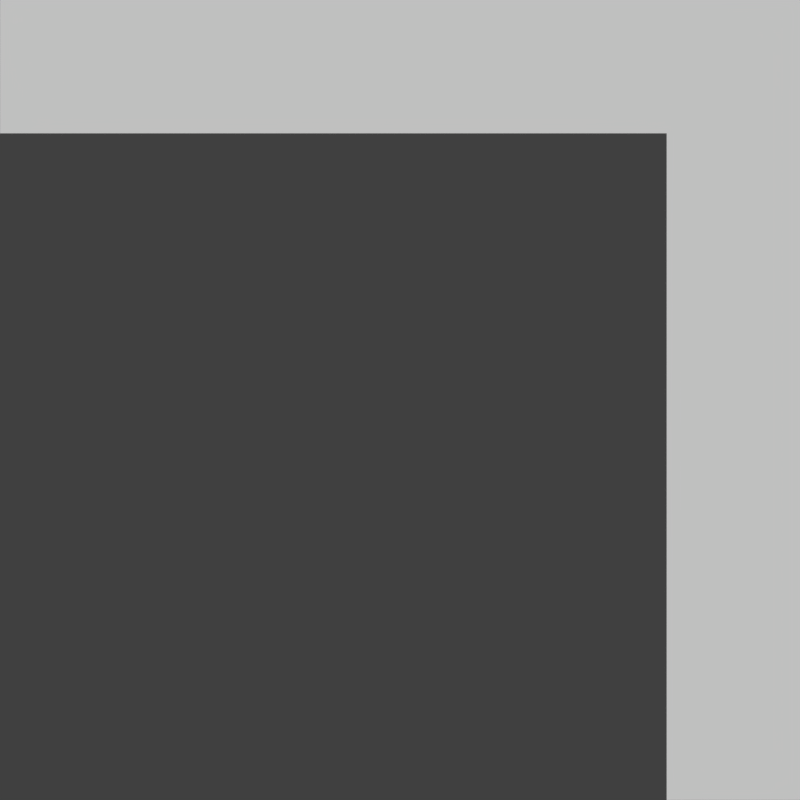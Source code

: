 # Source: borders.blend  (saved by Blender 2.76.0; exported with 4.5.12 LTS)
import bpy
from mathutils import Matrix  # noqa: F401  (used for matrix-valued properties, if any)

bpy.ops.wm.read_factory_settings(use_empty=True)
scene = bpy.context.scene
scene.name = 'Scene'

# ---- collections
col_collection_1 = bpy.data.collections.new('Collection 1'); scene.collection.children.link(col_collection_1)
col_collection_1.hide_render = True
col_collection_1.hide_viewport = True
col_collection_2 = bpy.data.collections.new('Collection 2'); scene.collection.children.link(col_collection_2)
col_collection_2.hide_render = True
col_collection_2.hide_viewport = True
col_collection_3 = bpy.data.collections.new('Collection 3'); scene.collection.children.link(col_collection_3)
col_collection_3.hide_render = True
col_collection_3.hide_viewport = True
col_collection_4 = bpy.data.collections.new('Collection 4'); scene.collection.children.link(col_collection_4)
col_collection_4.hide_render = True
col_collection_4.hide_viewport = True
col_collection_5 = bpy.data.collections.new('Collection 5'); scene.collection.children.link(col_collection_5)
col_collection_5.hide_render = True
col_collection_5.hide_viewport = True
col_collection_6 = bpy.data.collections.new('Collection 6'); scene.collection.children.link(col_collection_6)
col_collection_6.hide_render = True
col_collection_6.hide_viewport = True
col_collection_7 = bpy.data.collections.new('Collection 7'); scene.collection.children.link(col_collection_7)
col_collection_7.hide_render = True
col_collection_7.hide_viewport = True
col_collection_8 = bpy.data.collections.new('Collection 8'); scene.collection.children.link(col_collection_8)
col_collection_8.hide_render = True
col_collection_8.hide_viewport = True
col_collection_9 = bpy.data.collections.new('Collection 9'); scene.collection.children.link(col_collection_9)
col_collection_9.hide_render = True
col_collection_9.hide_viewport = True
col_collection_10 = bpy.data.collections.new('Collection 10'); scene.collection.children.link(col_collection_10)
col_collection_10.hide_render = True
col_collection_10.hide_viewport = True
col_collection_11 = bpy.data.collections.new('Collection 11'); scene.collection.children.link(col_collection_11)
col_collection_11.hide_render = True
col_collection_11.hide_viewport = True
col_collection_12 = bpy.data.collections.new('Collection 12'); scene.collection.children.link(col_collection_12)
col_collection_12.hide_render = True
col_collection_12.hide_viewport = True
col_collection_13 = bpy.data.collections.new('Collection 13'); scene.collection.children.link(col_collection_13)
col_collection_13.hide_render = True
col_collection_13.hide_viewport = True
col_collection_14 = bpy.data.collections.new('Collection 14'); scene.collection.children.link(col_collection_14)
col_collection_14.hide_render = True
col_collection_14.hide_viewport = True
col_collection_15 = bpy.data.collections.new('Collection 15'); scene.collection.children.link(col_collection_15)
col_collection_15.hide_render = True
col_collection_15.hide_viewport = True
col_collection_16 = bpy.data.collections.new('Collection 16'); scene.collection.children.link(col_collection_16)
col_collection_16.hide_render = True
col_collection_16.hide_viewport = True
col_collection_17 = bpy.data.collections.new('Collection 17'); scene.collection.children.link(col_collection_17)
col_collection_17.hide_render = True
col_collection_17.hide_viewport = True
col_collection_18 = bpy.data.collections.new('Collection 18'); scene.collection.children.link(col_collection_18)
col_collection_18.hide_render = True
col_collection_18.hide_viewport = True
col_collection_19 = bpy.data.collections.new('Collection 19'); scene.collection.children.link(col_collection_19)
col_collection_20 = bpy.data.collections.new('Collection 20'); scene.collection.children.link(col_collection_20)
col_collection_20.hide_render = True
col_collection_20.hide_viewport = True

# ---- materials (node trees are filled in below, after node groups)
mat_wallmat = bpy.data.materials.new('WallMat')
mat_wallmat.alpha_threshold = 0.0
mat_wallmat.use_transparent_shadow = False
mat_wallmat.roughness = 0.5

# ---- material node trees

# ---- world
world_world = bpy.data.worlds.new('World'); scene.world = world_world
world_world.color = (0.05088, 0.05088, 0.05088)
world_world.use_sun_shadow = False
world_world.sun_shadow_jitter_overblur = 0.0
world_world.cycles.sampling_method = 'MANUAL'
world_world.cycles.sample_map_resolution = 256

# ---- cameras
cam_camera_002 = bpy.data.cameras.new('Camera.002')
cam_camera_002.type = 'ORTHO'
cam_camera_002.clip_end = 100.0
cam_camera_002.lens = 35.0
cam_camera_002.sensor_width = 32.0
cam_camera_002.sensor_height = 18.0
cam_camera_002.dof.focus_distance = 0.0
cam_camera_002.dof.aperture_fstop = 128.0
cam_camera_002.dof.aperture_blades = 6

# ---- meshes
me_cube_008 = bpy.data.meshes.new('Cube.008')
me_cube_008.from_pydata([(-1.0, -3.0, -1.0), (-1.0, -3.0, 2.0), (1.0, -3.0, 2.0), (1.0, -3.0, -1.0), (-1.0, 3.0, 2.0), (-1.0, 3.0, -1.0), (1.0, 3.0, 2.0), (1.0, 3.0, -1.0)], [], [(4, 1, 2, 6), (5, 0, 1, 4), (2, 1, 0, 3), (4, 6, 7, 5), (6, 2, 3, 7)])
_uv = me_cube_008.uv_layers.new(name='UVMap')
_uv.uv.foreach_set('vector', [-0.4566, 0.1811, 1.457, 0.1811, 1.457, 0.8189, -0.4566, 0.8189, -1.0, 0.0, 2.0, 0.0, 2.0, 0.8425, -1.0, 0.8425, 1.0, 0.8425, 0.0, 0.8425, 0.0, 0.0, 1.0, 0.0, 1.0, 0.8425, 0.0, 0.8425, 0.0, 0.0, 1.0, 0.0, 2.0, 0.8425, -1.0, 0.8425, -1.0, 0.0, 2.0, 0.0])
me_cube_008.materials.append(mat_wallmat)
me_cube_008.use_remesh_preserve_volume = False
me_cube_008.use_remesh_preserve_attributes = False
me_cube_008.use_mirror_vertex_groups = False
me_cube_008.update()
me_cube_009 = bpy.data.meshes.new('Cube.009')
me_cube_009.from_pydata([(-1.0, -3.0, -1.0), (-1.0, -3.0, 2.0), (1.0, -3.0, 2.0), (1.0, -3.0, -1.0), (-1.0, -1.0, 2.0), (-1.0, -1.0, -1.0), (0.0, -3.0, 2.0), (0.0, -3.0, -1.0), (0.0, -1.0, 2.0), (0.0, -1.0, -1.0), (-1.0, -2.0, -1.0), (-1.0, -2.0, 2.0), (1.0, -2.0, -1.0), (1.0, -2.0, 2.0), (0.0, -2.0, 2.0), (-1.0, -8.0, -1.0), (-1.0, -8.0, 2.0), (1.0, -8.0, 2.0), (1.0, -8.0, -1.0), (0.0, -8.0, 2.0), (0.0, -8.0, -1.0), (-6.0, -3.0, -1.0), (-6.0, -3.0, 2.0), (-6.0, -2.0, -1.0), (-6.0, -2.0, 2.0), (-6.0, -1.0, 2.0), (-6.0, -1.0, -1.0)], [], [(14, 6, 2, 13), (10, 0, 21, 23), (0, 7, 20, 15), (13, 2, 3, 12), (4, 8, 9, 5), (3, 2, 17, 18), (11, 1, 6, 14), (4, 11, 14, 8), (12, 9, 8, 13), (1, 11, 24, 22), (8, 14, 13), (19, 16, 15, 20), (17, 19, 20, 18), (6, 1, 16, 19), (1, 0, 15, 16), (2, 6, 19, 17), (7, 3, 18, 20), (23, 21, 22, 24), (26, 23, 24, 25), (0, 1, 22, 21), (4, 5, 26, 25), (5, 10, 23, 26), (11, 4, 25, 24)])
_uv = me_cube_009.uv_layers.new(name='UVMap')
_uv.uv.foreach_set('vector', [0.1102, 0.2316, 0.9055, 0.2316, 0.9055, 0.6424, 0.1102, 0.6424, 0.0, 0.0, 0.0, 0.0, 0.1102, 0.03937, 0.0, 0.0, 0.0, 0.0, 0.0, 0.0, 0.9055, 0.8346, 0.0, 0.0, 0.1102, 0.03937, 0.9055, 0.03937, 0.9055, 0.8346, 0.1102, 0.8346, 0.1102, 0.03937, 0.9055, 0.03937, 0.9055, 0.8346, 0.1102, 0.8346, -0.303, 0.7159, -0.303, 0.1738, 1.319, 0.1738, 1.319, 0.7159, 0.9055, 0.6424, 0.1102, 0.6424, 0.1102, 0.2316, 0.9055, 0.2316, 0.9055, 0.6424, 0.1102, 0.6424, 0.1102, 0.2316, 0.9055, 0.2316, 0.1102, 0.03937, 0.9055, 0.03937, 0.9055, 0.8346, 0.1102, 0.8346, -0.3188, 0.7868, -0.3188, 0.2447, 1.303, 0.2447, 1.303, 0.7868, 0.1102, 0.2316, 0.9055, 0.2316, 0.9055, 0.6424, 0.1102, 0.03937, 0.9055, 0.03937, 0.9055, 0.8346, 0.1102, 0.8346, 0.1102, 0.03937, 0.9055, 0.03937, 0.9055, 0.8346, 0.1102, 0.8346, -0.3188, 0.7868, -0.3188, 0.2447, 1.303, 0.2447, 1.303, 0.7868, -0.303, 0.7159, -0.303, 0.1738, 1.319, 0.1738, 1.319, 0.7159, -0.3188, 0.7868, -0.3188, 0.2447, 1.303, 0.2447, 1.303, 0.7868, 0.0, 0.0, 0.9055, 0.8346, 0.9055, 0.8346, 0.0, 0.0, 0.1102, 0.03937, 0.9055, 0.03937, 0.9055, 0.8346, 0.1102, 0.8346, 0.1102, 0.03937, 0.9055, 0.03937, 0.9055, 0.8346, 0.1102, 0.8346, -0.303, 0.7159, -0.303, 0.1738, 1.319, 0.1738, 1.319, 0.7159, -0.303, 0.7159, -0.303, 0.1738, 1.319, 0.1738, 1.319, 0.7159, 0.0, 0.0, 0.0, 0.0, 0.1102, 0.03937, 0.1102, 0.8346, -0.3188, 0.7868, -0.3188, 0.2447, 1.303, 0.2447, 1.303, 0.7868])
me_cube_009.materials.append(mat_wallmat)
me_cube_009.use_remesh_preserve_volume = False
me_cube_009.use_remesh_preserve_attributes = False
me_cube_009.use_mirror_vertex_groups = False
me_cube_009.update()

# ---- objects
ob_tilecamera = bpy.data.objects.new('TileCamera', cam_camera_002)
ob_border = bpy.data.objects.new('Border', me_cube_008)
ob_bordercorner = bpy.data.objects.new('BorderCorner', me_cube_009)

# ---- transforms, parenting, visibility, modifiers, constraints
ob_tilecamera.location = (0.0, 0.0, 11.59)
ob_tilecamera.lineart.crease_threshold = 0.0
ob_border.location = (3.0, 0.0, -1.0)
ob_border.lineart.crease_threshold = 0.0
ob_bordercorner.location = (3.0, 5.0, -1.0)
ob_bordercorner.lineart.crease_threshold = 0.0

# ---- collection membership
col_collection_1.objects.link(ob_tilecamera)
col_collection_2.objects.link(ob_tilecamera)
col_collection_3.objects.link(ob_tilecamera)
col_collection_4.objects.link(ob_tilecamera)
col_collection_5.objects.link(ob_tilecamera)
col_collection_6.objects.link(ob_tilecamera)
col_collection_7.objects.link(ob_tilecamera)
col_collection_8.objects.link(ob_tilecamera)
col_collection_9.objects.link(ob_tilecamera)
col_collection_10.objects.link(ob_tilecamera)
col_collection_11.objects.link(ob_tilecamera)
col_collection_12.objects.link(ob_tilecamera)
col_collection_13.objects.link(ob_tilecamera)
col_collection_14.objects.link(ob_tilecamera)
col_collection_15.objects.link(ob_tilecamera)
col_collection_16.objects.link(ob_tilecamera)
col_collection_17.objects.link(ob_tilecamera)
col_collection_18.objects.link(ob_border)
col_collection_18.objects.link(ob_tilecamera)
col_collection_19.objects.link(ob_bordercorner)
col_collection_19.objects.link(ob_tilecamera)
col_collection_20.objects.link(ob_tilecamera)

# ---- scene / render settings (as saved in the file)
scene.camera = ob_tilecamera
scene.frame_start = 1; scene.frame_end = 250; scene.frame_set(1)
scene.render.engine = 'BLENDER_EEVEE_NEXT'
scene.render.resolution_x = 50
scene.render.resolution_y = 50
scene.render.dither_intensity = 0.0
scene.render.film_transparent = True
scene.cycles.use_denoising = False
scene.cycles.samples = 10
scene.cycles.sampling_pattern = 'TABULATED_SOBOL'
scene.cycles.light_sampling_threshold = 0.0
scene.cycles.use_adaptive_sampling = False
scene.cycles.use_light_tree = False
scene.cycles.blur_glossy = 0.0
scene.cycles.pixel_filter_type = 'GAUSSIAN'
scene.cycles.sample_clamp_indirect = 0.0
scene.view_settings.view_transform = 'Standard'
bpy.context.view_layer.update()

# ---- added for rendering (the .blend has no usable light): sun
light_auto_sun = bpy.data.lights.new('AutoSun', 'SUN')
light_auto_sun.energy = 3.0
light_auto_sun.angle = 0.0523599
ob_auto_sun = bpy.data.objects.new('AutoSun', light_auto_sun)
scene.collection.objects.link(ob_auto_sun)
ob_auto_sun.rotation_euler = (0.872665, 0.174533, 0.523599)
bpy.context.view_layer.update()
